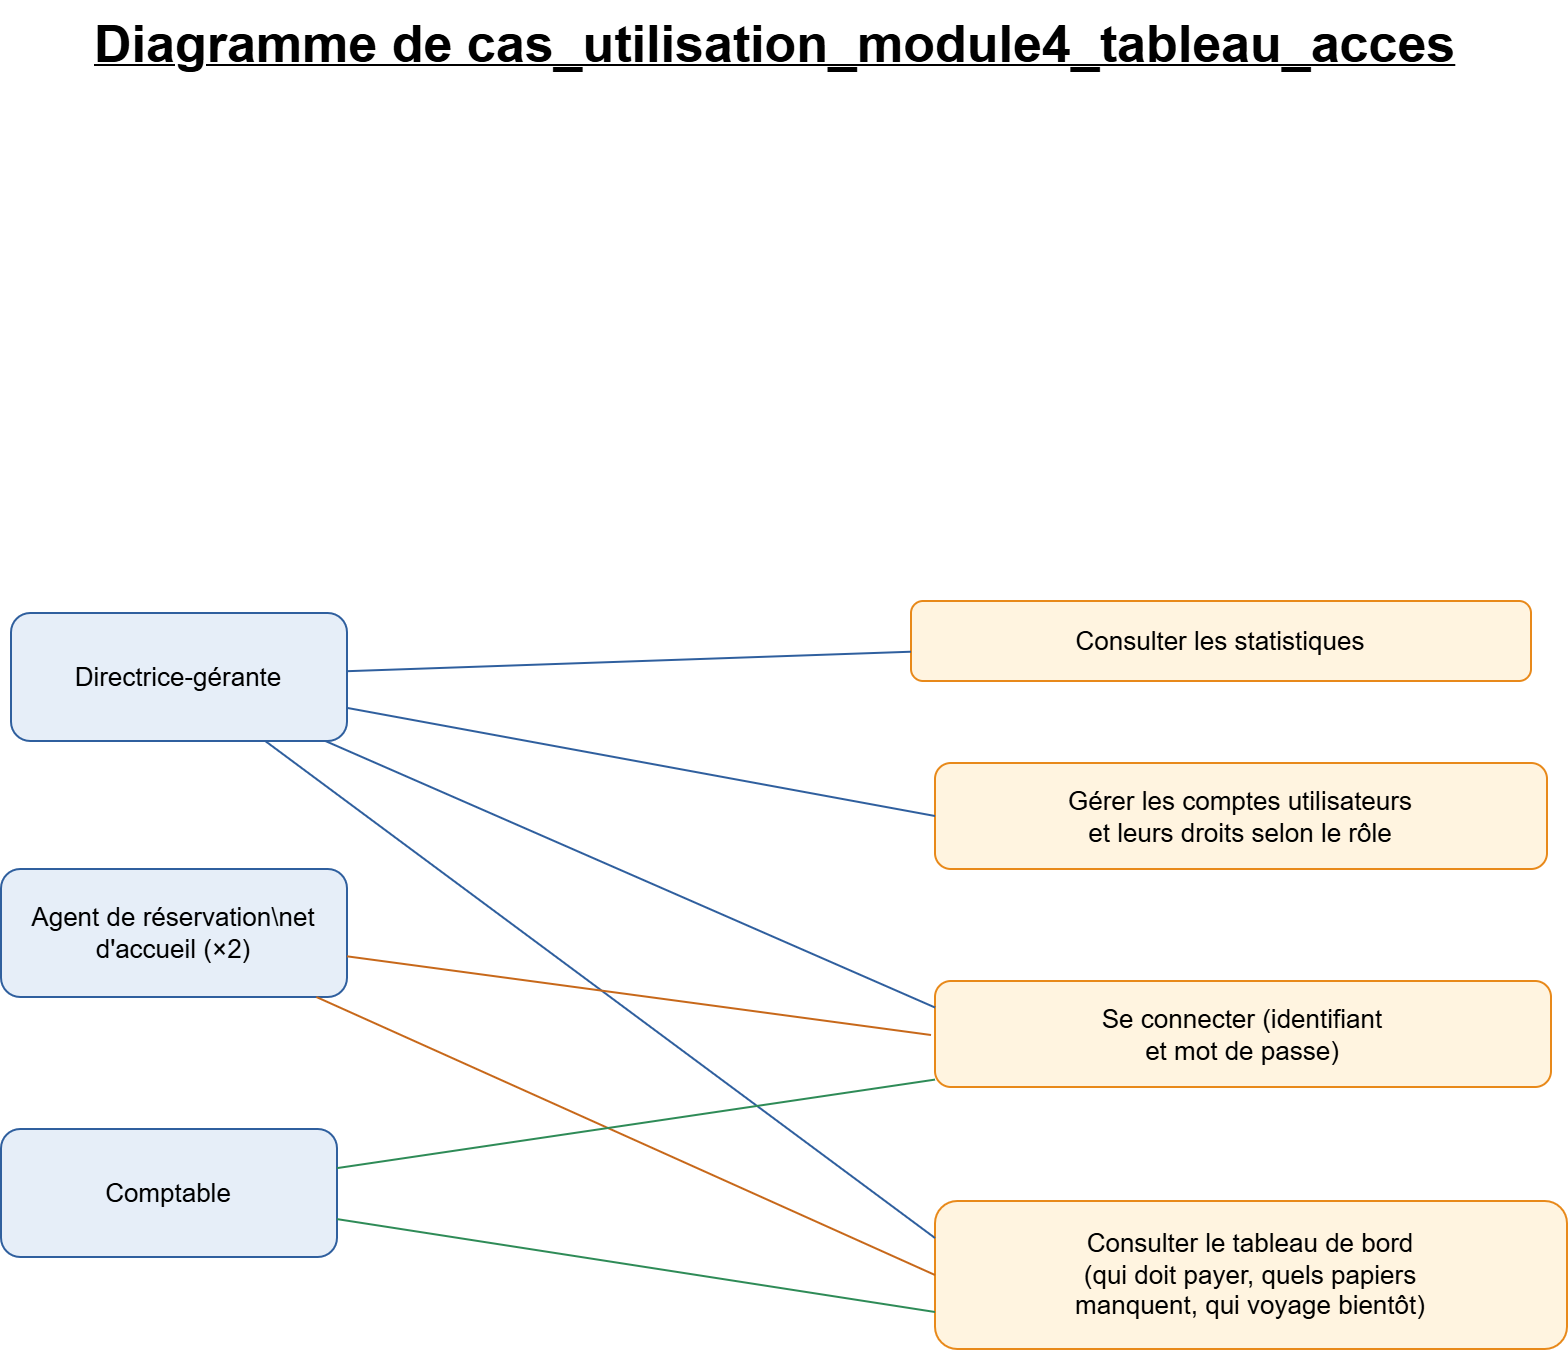

The diagram above was exported from draw.io. Its source (the exported page's mxGraphModel, read from the mxfile embedded in the PNG):
<mxGraphModel dx="1172" dy="901" grid="1" gridSize="10" guides="1" tooltips="1" connect="1" arrows="1" fold="1" page="0" pageScale="1" pageWidth="827" pageHeight="1169" math="0" shadow="0">
  <root>
    <mxCell id="0" />
    <mxCell id="1" parent="0" />
    <mxCell id="title" parent="1" style="text;html=1;align=left;verticalAlign=top;whiteSpace=wrap;fontSize=13;" value="&lt;b&gt;&lt;u&gt;&lt;font style=&quot;font-size: 26px;&quot;&gt;Diagramme de cas_utilisation_module4_tableau_acces&lt;/font&gt;&lt;/u&gt;&lt;/b&gt;" vertex="1">
      <mxGeometry height="70" width="720" y="-200" as="geometry" />
    </mxCell>
    <mxCell id="n_u1" parent="1" style="rounded=1;whiteSpace=wrap;html=1;fillColor=#FFF4E0;strokeColor=#E8891A;fontSize=13;" value="Se connecter (identifiant&#10;et mot de passe)" vertex="1">
      <mxGeometry height="53" width="308" x="422" y="290" as="geometry" />
    </mxCell>
    <mxCell id="n_u20" parent="1" style="rounded=1;whiteSpace=wrap;html=1;fillColor=#FFF4E0;strokeColor=#E8891A;fontSize=13;" value="Consulter le tableau de bord&#10;(qui doit payer, quels papiers&#10;manquent, qui voyage bientôt)" vertex="1">
      <mxGeometry height="74" width="316" x="422" y="400" as="geometry" />
    </mxCell>
    <mxCell id="n_u21" parent="1" style="rounded=1;whiteSpace=wrap;html=1;fillColor=#FFF4E0;strokeColor=#E8891A;fontSize=13;" value="Consulter les statistiques" vertex="1">
      <mxGeometry height="40" width="310" x="410" y="100" as="geometry" />
    </mxCell>
    <mxCell id="n_u22" parent="1" style="rounded=1;whiteSpace=wrap;html=1;fillColor=#FFF4E0;strokeColor=#E8891A;fontSize=13;" value="Gérer les comptes utilisateurs&#10;et leurs droits selon le rôle" vertex="1">
      <mxGeometry height="53" width="306" x="422" y="181" as="geometry" />
    </mxCell>
    <mxCell id="n_D" parent="1" style="rounded=1;whiteSpace=wrap;html=1;fillColor=#E6EEF8;strokeColor=#2F5F9E;fontSize=13;" value="Directrice-gérante" vertex="1">
      <mxGeometry height="64" width="168" x="-40" y="106" as="geometry" />
    </mxCell>
    <mxCell id="n_Ag" parent="1" style="rounded=1;whiteSpace=wrap;html=1;fillColor=#E6EEF8;strokeColor=#2F5F9E;fontSize=13;" value="Agent de réservation\net d'accueil (×2)" vertex="1">
      <mxGeometry height="64" width="173" x="-45" y="234" as="geometry" />
    </mxCell>
    <mxCell id="n_K" parent="1" style="rounded=1;whiteSpace=wrap;html=1;fillColor=#E6EEF8;strokeColor=#2F5F9E;fontSize=13;" value="Comptable" vertex="1">
      <mxGeometry height="64" width="168" x="-45" y="364" as="geometry" />
    </mxCell>
    <mxCell id="e1" edge="1" parent="1" source="n_D" style="endArrow=none;strokeColor=#2F5F9E;html=1;entryX=0;entryY=0.25;entryDx=0;entryDy=0;" target="n_u1" value="">
      <mxGeometry relative="1" as="geometry" />
    </mxCell>
    <mxCell id="e2" edge="1" parent="1" source="n_D" style="endArrow=none;strokeColor=#2F5F9E;html=1;entryX=0;entryY=0.25;entryDx=0;entryDy=0;" target="n_u20" value="">
      <mxGeometry relative="1" as="geometry" />
    </mxCell>
    <mxCell id="e3" edge="1" parent="1" source="n_D" style="endArrow=none;strokeColor=#2F5F9E;html=1;" target="n_u21" value="">
      <mxGeometry relative="1" as="geometry" />
    </mxCell>
    <mxCell id="e4" edge="1" parent="1" source="n_D" style="endArrow=none;strokeColor=#2F5F9E;html=1;entryX=0;entryY=0.5;entryDx=0;entryDy=0;" target="n_u22" value="">
      <mxGeometry relative="1" as="geometry">
        <mxPoint x="420" y="208" as="targetPoint" />
      </mxGeometry>
    </mxCell>
    <mxCell id="e5" edge="1" parent="1" source="n_Ag" style="endArrow=none;strokeColor=#C7681A;html=1;" value="">
      <mxGeometry relative="1" as="geometry">
        <mxPoint x="420" y="317" as="targetPoint" />
      </mxGeometry>
    </mxCell>
    <mxCell id="e6" edge="1" parent="1" source="n_Ag" style="endArrow=none;strokeColor=#C7681A;html=1;entryX=0;entryY=0.5;entryDx=0;entryDy=0;" target="n_u20" value="">
      <mxGeometry relative="1" as="geometry" />
    </mxCell>
    <mxCell id="e7" edge="1" parent="1" source="n_K" style="endArrow=none;strokeColor=#2E8B57;html=1;" target="n_u1" value="">
      <mxGeometry relative="1" as="geometry" />
    </mxCell>
    <mxCell id="e8" edge="1" parent="1" source="n_K" style="endArrow=none;strokeColor=#2E8B57;html=1;entryX=0;entryY=0.75;entryDx=0;entryDy=0;" target="n_u20" value="">
      <mxGeometry relative="1" as="geometry" />
    </mxCell>
  </root>
</mxGraphModel>